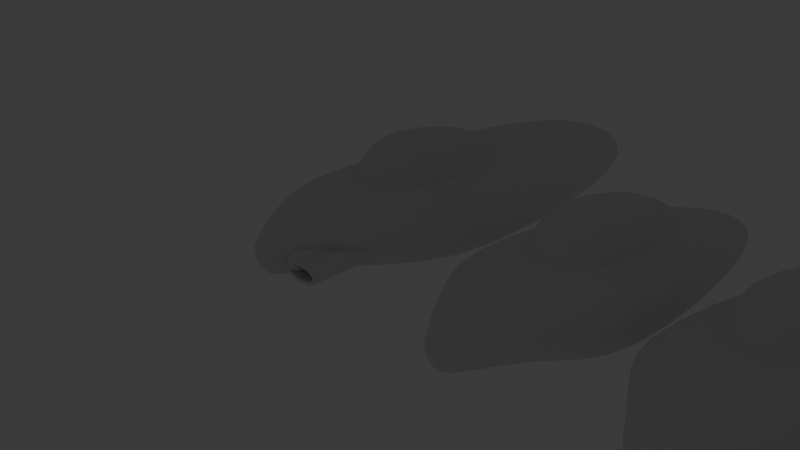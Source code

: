 # Source: NoseLevicraft1.blend  (saved by Blender 4.5.91; exported with 4.5.12 LTS)
import bpy
from mathutils import Matrix  # noqa: F401  (used for matrix-valued properties, if any)

bpy.ops.wm.read_factory_settings(use_empty=True)
scene = bpy.context.scene
scene.name = 'Scene'

# ---- collections
col_collection = bpy.data.collections.new('Collection'); scene.collection.children.link(col_collection)

# ---- materials (node trees are filled in below, after node groups)
mat_material = bpy.data.materials.new('Material')
mat_material.alpha_threshold = 0.0
mat_material.roughness = 0.5
mat_material.line_color = (0.0, 0.0, 0.0, 1.0)

# ---- node groups
ng_smooth_by_angle = bpy.data.node_groups.new('Smooth by Angle', 'GeometryNodeTree')
_s = ng_smooth_by_angle.interface.new_socket(name='Mesh', in_out='OUTPUT', socket_type='NodeSocketGeometry')
_s = ng_smooth_by_angle.interface.new_socket(name='Mesh', in_out='INPUT', socket_type='NodeSocketGeometry')
_s = ng_smooth_by_angle.interface.new_socket(name='Angle', in_out='INPUT', socket_type='NodeSocketFloat')
_s.subtype = 'ANGLE'
_s.default_value = 0.5236
_s.min_value = 0.0
_s.max_value = 3.142
_s.description = 'Maximum face angle for smooth edges'
_s = ng_smooth_by_angle.interface.new_socket(name='Ignore Sharpness', in_out='INPUT', socket_type='NodeSocketBool')
_s.force_non_field = True
ng_smooth_by_angle.description = 'Set the sharpness of mesh edges based on the angle between the neighboring faces'
ng_smooth_by_angle.is_modifier = True
_N = ng_smooth_by_angle.nodes; _L = ng_smooth_by_angle.links
n0 = _N.new('GeometryNodeSetShadeSmooth'); n0.name = 'Set Shade Smooth'; n0.location = (120, -80)
n0.domain = 'EDGE'
n1 = _N.new('GeometryNodeSetShadeSmooth'); n1.name = 'Set Shade Smooth.001'; n1.location = (300, -80)
n2 = _N.new('NodeGroupOutput'); n2.name = 'Group Output'; n2.location = (480, -80)
n3 = _N.new('GeometryNodeInputMeshEdgeAngle'); n3.name = 'Edge Angle'; n3.location = (-440, -240)
n4 = _N.new('NodeGroupInput'); n4.name = 'Group Input'; n4.location = (-80, -80)
n5 = _N.new('GeometryNodeInputEdgeSmooth'); n5.name = 'Is Edge Smooth'; n5.location = (-260, -120)
n6 = _N.new('GeometryNodeInputShadeSmooth'); n6.name = 'Is Shade Smooth'; n6.location = (-440, -397)
n7 = _N.new('FunctionNodeCompare'); n7.name = 'Compare'; n7.location = (-260, -260)
n7.operation = 'LESS_EQUAL'
n7.inputs[6].default_value = (0.0, 0.0, 0.0, 0.0)
n7.inputs[7].default_value = (0.0, 0.0, 0.0, 0.0)
n8 = _N.new('FunctionNodeBooleanMath'); n8.name = 'Boolean Math.001'; n8.location = (-80, -260)
n9 = _N.new('NodeGroupInput'); n9.name = 'Group Input.001'; n9.location = (-440, -329)
n10 = _N.new('NodeGroupInput'); n10.name = 'Group Input.002'; n10.location = (-259, -189)
n11 = _N.new('FunctionNodeBooleanMath'); n11.name = 'Boolean Math'; n11.location = (-80, -149)
n11.operation = 'OR'
n12 = _N.new('FunctionNodeBooleanMath'); n12.name = 'Boolean Math.002'; n12.location = (-260, -380)
n12.operation = 'OR'
n13 = _N.new('NodeGroupInput'); n13.name = 'Group Input.003'; n13.location = (-440, -460)
_L.new(n3.outputs[0], n7.inputs[0])
_L.new(n1.outputs[0], n2.inputs[0])
_L.new(n9.outputs[1], n7.inputs[1])
_L.new(n7.outputs[0], n8.inputs[0])
_L.new(n4.outputs[0], n0.inputs[0])
_L.new(n0.outputs[0], n1.inputs[0])
_L.new(n8.outputs[0], n0.inputs[2])
_L.new(n10.outputs[2], n11.inputs[1])
_L.new(n5.outputs[0], n11.inputs[0])
_L.new(n11.outputs[0], n0.inputs[1])
_L.new(n13.outputs[2], n12.inputs[1])
_L.new(n6.outputs[0], n12.inputs[0])
_L.new(n12.outputs[0], n8.inputs[1])
n2.is_active_output = True

# ---- material node trees
mat_material.use_nodes = True; mat_material.node_tree.nodes.clear()
_N = mat_material.node_tree.nodes; _L = mat_material.node_tree.links
n0 = _N.new('ShaderNodeOutputMaterial'); n0.name = 'Material Output'; n0.location = (200, 100)
n1 = _N.new('ShaderNodeBsdfPrincipled'); n1.name = 'Principled BSDF'; n1.location = (-200, 100)
n1.inputs[3].default_value = 1.45
_L.new(n1.outputs[0], n0.inputs[0])
n0.is_active_output = True

# ---- world
world_world = bpy.data.worlds.new('World'); scene.world = world_world
world_world.use_nodes = True; world_world.node_tree.nodes.clear()
_N = world_world.node_tree.nodes; _L = world_world.node_tree.links
n0 = _N.new('ShaderNodeOutputWorld'); n0.name = 'World Output'; n0.location = (200, 100)
n1 = _N.new('ShaderNodeBackground'); n1.name = 'Background'; n1.location = (-200, 100)
n1.inputs[0].default_value = (0.05088, 0.05088, 0.05088, 1.0)
_L.new(n1.outputs[0], n0.inputs[0])
n0.is_active_output = True
world_world.color = (0.05088, 0.05088, 0.05088)
world_world.sun_shadow_jitter_overblur = 0.0

# ---- cameras
cam_camera = bpy.data.cameras.new('Camera')
cam_camera.clip_end = 100.0
cam_camera.ortho_scale = 7.314

# ---- lights
light_light = bpy.data.lights.new('Light', 'POINT')
light_light.energy = 1000.0
light_light.shadow_soft_size = 0.1

# ---- meshes
me_cube_001 = bpy.data.meshes.new('Cube.001')
me_cube_001.from_pydata([(-0.311, -0.7448, -0.1161), (-0.7698, -0.441, 0.2411), (-0.6906, 2.927, -0.0816), (-0.7675, 3.078, 0.1485), (0.311, -0.7448, -0.1161), (0.7698, -0.441, 0.2411), (0.6906, 2.927, -0.0816), (0.7675, 3.078, 0.1485), (-1.0, 0.0, -0.1366), (-0.5889, -0.9343, 0.0), (-1.0, 0.119, 0.3778), (-0.7675, 2.992, 0.0), (0.0, 3.328, -0.1349), (0.0, 3.274, 0.3619), (0.7675, 2.992, 0.0), (1.0, 0.0, -0.1366), (1.0, 0.119, 0.3778), (0.5889, -0.9343, 0.0), (0.0, -0.7448, -0.1694), (0.0, -0.7731, 0.5037), (-1.26, -2.98e-08, 2.98e-08), (0.0, 3.419, 0.0), (1.26, -2.98e-08, 2.98e-08), (-3.725e-09, -1.0, 0.0), (0.0, -3.725e-09, -0.1694), (0.0, -3.725e-09, 0.7392)], [], [(0, 9, 20, 8), (9, 1, 10, 20), (20, 10, 3, 11), (8, 20, 11, 2), (2, 11, 21, 12), (11, 3, 13, 21), (21, 13, 7, 14), (12, 21, 14, 6), (6, 14, 22, 15), (14, 7, 16, 22), (22, 16, 5, 17), (15, 22, 17, 4), (4, 17, 23, 18), (17, 5, 19, 23), (23, 19, 1, 9), (18, 23, 9, 0), (2, 12, 24, 8), (12, 6, 15, 24), (24, 15, 4, 18), (8, 24, 18, 0), (7, 13, 25, 16), (13, 3, 10, 25), (25, 10, 1, 19), (16, 25, 19, 5)])
_uv = me_cube_001.uv_layers.new(name='UVMap')
_uv.uv.foreach_set('vector', [0.375, 0.0, 0.5, 0.0, 0.5, 0.125, 0.375, 0.125, 0.5, 0.0, 0.625, 0.0, 0.625, 0.125, 0.5, 0.125, 0.5, 0.125, 0.625, 0.125, 0.625, 0.25, 0.5, 0.25, 0.375, 0.125, 0.5, 0.125, 0.5, 0.25, 0.375, 0.25, 0.375, 0.25, 0.5, 0.25, 0.5, 0.375, 0.375, 0.375, 0.5, 0.25, 0.625, 0.25, 0.625, 0.375, 0.5, 0.375, 0.5, 0.375, 0.625, 0.375, 0.625, 0.5, 0.5, 0.5, 0.375, 0.375, 0.5, 0.375, 0.5, 0.5, 0.375, 0.5, 0.375, 0.5, 0.5, 0.5, 0.5, 0.625, 0.375, 0.625, 0.5, 0.5, 0.625, 0.5, 0.625, 0.625, 0.5, 0.625, 0.5, 0.625, 0.625, 0.625, 0.625, 0.75, 0.5, 0.75, 0.375, 0.625, 0.5, 0.625, 0.5, 0.75, 0.375, 0.75, 0.375, 0.75, 0.5, 0.75, 0.5, 0.875, 0.375, 0.875, 0.5, 0.75, 0.625, 0.75, 0.625, 0.875, 0.5, 0.875, 0.5, 0.875, 0.625, 0.875, 0.625, 1.0, 0.5, 1.0, 0.375, 0.875, 0.5, 0.875, 0.5, 1.0, 0.375, 1.0, 0.125, 0.5, 0.25, 0.5, 0.25, 0.625, 0.125, 0.625, 0.25, 0.5, 0.375, 0.5, 0.375, 0.625, 0.25, 0.625, 0.25, 0.625, 0.375, 0.625, 0.375, 0.75, 0.25, 0.75, 0.125, 0.625, 0.25, 0.625, 0.25, 0.75, 0.125, 0.75, 0.625, 0.5, 0.75, 0.5, 0.75, 0.625, 0.625, 0.625, 0.75, 0.5, 0.875, 0.5, 0.875, 0.625, 0.75, 0.625, 0.75, 0.625, 0.875, 0.625, 0.875, 0.75, 0.75, 0.75, 0.625, 0.625, 0.75, 0.625, 0.75, 0.75, 0.625, 0.75])
me_cube_001.use_mirror_x = True
me_cube_001.update()
me_cube_002 = bpy.data.meshes.new('Cube.002')
me_cube_002.from_pydata([(0.3803, -1.15, 0.3481), (0.607, 1.001, 0.382), (0.0, 1.369, 0.5711), (0.6458, 2.207, 7.451e-09), (1.074, -0.7208, 0.3773), (0.3643, -0.8702, 0.0), (0.0, -2.385, 0.3829), (0.0, 2.678, 0.0), (1.0, -0.5958, 2.98e-08), (0.0, -2.049, 0.0), (0.0, -0.5958, 0.7392)], [], [(7, 2, 1, 3), (3, 1, 4, 8), (8, 4, 0, 5), (5, 0, 6, 9), (1, 2, 10, 4), (4, 10, 6, 0)])
_uv = me_cube_002.uv_layers.new(name='UVMap')
_uv.uv.foreach_set('vector', [0.5, 0.375, 0.625, 0.375, 0.625, 0.5, 0.5, 0.5, 0.5, 0.5, 0.625, 0.5, 0.625, 0.625, 0.5, 0.625, 0.5, 0.625, 0.625, 0.625, 0.625, 0.75, 0.5, 0.75, 0.5, 0.75, 0.625, 0.75, 0.625, 0.875, 0.5, 0.875, 0.625, 0.5, 0.75, 0.5, 0.75, 0.625, 0.625, 0.625, 0.625, 0.625, 0.75, 0.625, 0.75, 0.75, 0.625, 0.75])
me_cube_002.update()
me_cube_004 = bpy.data.meshes.new('Cube.004')
me_cube_004.from_pydata([(1.083, -0.6269, -0.867), (0.6378, -0.2592, 0.6948), (0.4725, 1.738, -1.639), (0.4256, 1.055, -0.0711), (0.0, -0.6269, -0.867), (0.0, -0.2592, 0.6948), (0.0, 1.738, -1.639), (0.0, 1.055, -0.0711)], [], [(2, 0, 1, 3), (3, 1, 5, 7), (2, 3, 7, 6), (1, 0, 4, 5)])
_uv = me_cube_004.uv_layers.new(name='UVMap')
_uv.uv.foreach_set('vector', [0.375, 0.5, 0.375, 0.75, 0.625, 0.75, 0.625, 0.5, 0.625, 0.5, 0.625, 0.75, 0.625, 0.75, 0.625, 0.5, 0.375, 0.5, 0.625, 0.5, 0.625, 0.5, 0.375, 0.5, 0.625, 0.75, 0.375, 0.75, 0.375, 0.75, 0.625, 0.75])
me_cube_004.use_mirror_x = True
me_cube_004.update()
me_cube_003 = bpy.data.meshes.new('Cube.003')
me_cube_003.from_pydata([(0.1413, -1.607, 0.0612), (0.1413, -1.607, 0.2994), (0.1413, -1.434, 0.0612), (0.1413, -1.434, 0.2994), (0.386, -1.695, 0.0612), (0.386, -1.695, 0.2994), (0.4303, -1.112, 0.0612), (0.4303, -1.112, 0.2994)], [], [(0, 1, 3, 2), (6, 7, 5, 4), (4, 5, 1, 0), (2, 6, 4, 0), (7, 3, 1, 5)])
me_cube_003.polygons.foreach_set('use_smooth', [True] * 5)
_uv = me_cube_003.uv_layers.new(name='UVMap')
_uv.uv.foreach_set('vector', [0.375, 0.0, 0.625, 0.0, 0.625, 0.25, 0.375, 0.25, 0.375, 0.5, 0.625, 0.5, 0.625, 0.75, 0.375, 0.75, 0.375, 0.75, 0.625, 0.75, 0.625, 1.0, 0.375, 1.0, 0.125, 0.5, 0.375, 0.5, 0.375, 0.75, 0.125, 0.75, 0.625, 0.5, 0.875, 0.5, 0.875, 0.75, 0.625, 0.75])
me_cube_003.materials.append(None)
me_cube_003.update()
me_cylinder = bpy.data.meshes.new('Cylinder')
me_cylinder.from_pydata([(0.4093, -0.1471, 0.243), (0.4093, -1.602, 0.243), (0.4503, -0.1471, 0.2411), (0.4503, -1.602, 0.2411), (0.4898, -0.1471, 0.2355), (0.4898, -1.602, 0.2355), (0.5262, -0.1471, 0.2265), (0.5262, -1.602, 0.2265), (0.5581, -0.1471, 0.2143), (0.5581, -1.602, 0.2143), (0.5842, -0.1471, 0.1995), (0.5842, -1.602, 0.1995), (0.6037, -0.1471, 0.1826), (0.6037, -1.602, 0.1826), (0.6156, -0.1471, 0.1642), (0.6156, -1.602, 0.1642), (0.6197, -0.1471, 0.1451), (0.6197, -1.602, 0.1451), (0.6156, -0.1471, 0.1261), (0.6156, -1.602, 0.1261), (0.6037, -0.1471, 0.1077), (0.6037, -1.602, 0.1077), (0.5842, -0.1471, 0.09079), (0.5842, -1.602, 0.09079), (0.5581, -0.1471, 0.07597), (0.5581, -1.602, 0.07597), (0.5262, -0.1471, 0.0638), (0.5262, -1.602, 0.0638), (0.4898, -0.1471, 0.05476), (0.4898, -1.602, 0.05476), (0.4503, -0.1471, 0.04919), (0.4503, -1.602, 0.04919), (0.4093, -0.1471, 0.04731), (0.4093, -1.602, 0.04731), (0.3682, -0.1471, 0.04919), (0.3682, -1.602, 0.04919), (0.3288, -0.1471, 0.05476), (0.3288, -1.602, 0.05476), (0.2924, -0.1471, 0.0638), (0.2924, -1.602, 0.0638), (0.2605, -0.1471, 0.07597), (0.2605, -1.602, 0.07597), (0.2343, -0.1471, 0.09079), (0.2343, -1.602, 0.09079), (0.2149, -0.1471, 0.1077), (0.2149, -1.602, 0.1077), (0.2029, -0.1471, 0.1261), (0.2029, -1.602, 0.1261), (0.1989, -0.1471, 0.1451), (0.1989, -1.602, 0.1451), (0.2029, -0.1471, 0.1642), (0.2029, -1.602, 0.1642), (0.2149, -0.1471, 0.1826), (0.2149, -1.602, 0.1826), (0.2343, -0.1471, 0.1995), (0.2343, -1.602, 0.1995), (0.2605, -0.1471, 0.2143), (0.2605, -1.602, 0.2143), (0.2924, -0.1471, 0.2265), (0.2924, -1.602, 0.2265), (0.3288, -0.1471, 0.2355), (0.3288, -1.602, 0.2355), (0.3682, -0.1471, 0.2411), (0.3682, -1.602, 0.2411)], [], [(0, 1, 3, 2), (2, 3, 5, 4), (4, 5, 7, 6), (6, 7, 9, 8), (8, 9, 11, 10), (10, 11, 13, 12), (12, 13, 15, 14), (14, 15, 17, 16), (16, 17, 19, 18), (18, 19, 21, 20), (20, 21, 23, 22), (22, 23, 25, 24), (24, 25, 27, 26), (26, 27, 29, 28), (28, 29, 31, 30), (30, 31, 33, 32), (32, 33, 35, 34), (34, 35, 37, 36), (36, 37, 39, 38), (38, 39, 41, 40), (40, 41, 43, 42), (42, 43, 45, 44), (44, 45, 47, 46), (46, 47, 49, 48), (48, 49, 51, 50), (50, 51, 53, 52), (52, 53, 55, 54), (54, 55, 57, 56), (56, 57, 59, 58), (58, 59, 61, 60), (60, 61, 63, 62), (62, 63, 1, 0)])
me_cylinder.polygons.foreach_set('use_smooth', [True] * 32)
_uv = me_cylinder.uv_layers.new(name='UVMap')
_uv.uv.foreach_set('vector', [1.0, 0.0, 1.0, 1.0, 0.9688, 1.0, 0.9688, 0.0, 0.9688, 0.0, 0.9688, 1.0, 0.9375, 1.0, 0.9375, 0.0, 0.9375, 0.0, 0.9375, 1.0, 0.9062, 1.0, 0.9062, 0.0, 0.9062, 0.0, 0.9062, 1.0, 0.875, 1.0, 0.875, 0.0, 0.875, 0.0, 0.875, 1.0, 0.8438, 1.0, 0.8438, 0.0, 0.8438, 0.0, 0.8438, 1.0, 0.8125, 1.0, 0.8125, 0.0, 0.8125, 0.0, 0.8125, 1.0, 0.7812, 1.0, 0.7812, 0.0, 0.7812, 0.0, 0.7812, 1.0, 0.75, 1.0, 0.75, 0.0, 0.75, 0.0, 0.75, 1.0, 0.7188, 1.0, 0.7188, 0.0, 0.7188, 0.0, 0.7188, 1.0, 0.6875, 1.0, 0.6875, 0.0, 0.6875, 0.0, 0.6875, 1.0, 0.6562, 1.0, 0.6562, 0.0, 0.6562, 0.0, 0.6562, 1.0, 0.625, 1.0, 0.625, 0.0, 0.625, 0.0, 0.625, 1.0, 0.5938, 1.0, 0.5938, 0.0, 0.5938, 0.0, 0.5938, 1.0, 0.5625, 1.0, 0.5625, 0.0, 0.5625, 0.0, 0.5625, 1.0, 0.5312, 1.0, 0.5312, 0.0, 0.5312, 0.0, 0.5312, 1.0, 0.5, 1.0, 0.5, 0.0, 0.5, 0.0, 0.5, 1.0, 0.4688, 1.0, 0.4688, 0.0, 0.4688, 0.0, 0.4688, 1.0, 0.4375, 1.0, 0.4375, 0.0, 0.4375, 0.0, 0.4375, 1.0, 0.4062, 1.0, 0.4062, 0.0, 0.4062, 0.0, 0.4062, 1.0, 0.375, 1.0, 0.375, 0.0, 0.375, 0.0, 0.375, 1.0, 0.3438, 1.0, 0.3438, 0.0, 0.3438, 0.0, 0.3438, 1.0, 0.3125, 1.0, 0.3125, 0.0, 0.3125, 0.0, 0.3125, 1.0, 0.2812, 1.0, 0.2812, 0.0, 0.2812, 0.0, 0.2812, 1.0, 0.25, 1.0, 0.25, 0.0, 0.25, 0.0, 0.25, 1.0, 0.2188, 1.0, 0.2188, 0.0, 0.2188, 0.0, 0.2188, 1.0, 0.1875, 1.0, 0.1875, 0.0, 0.1875, 0.0, 0.1875, 1.0, 0.1562, 1.0, 0.1562, 0.0, 0.1562, 0.0, 0.1562, 1.0, 0.125, 1.0, 0.125, 0.0, 0.125, 0.0, 0.125, 1.0, 0.09375, 1.0, 0.09375, 0.0, 0.09375, 0.0, 0.09375, 1.0, 0.0625, 1.0, 0.0625, 0.0, 0.0625, 0.0, 0.0625, 1.0, 0.03125, 1.0, 0.03125, 0.0, 0.03125, 0.0, 0.03125, 1.0, 0.0, 1.0, 0.0, 0.0])
me_cylinder.update()
me_cube_005 = bpy.data.meshes.new('Cube.005')
me_cube_005.from_pydata([(0.3803, -1.15, 0.3481), (0.607, 1.001, 0.382), (0.0, 1.369, 0.5711), (0.6458, 2.207, 7.451e-09), (1.074, -0.7208, 0.3773), (0.3643, -0.8702, 0.0), (0.0, -2.385, 0.3829), (0.0, 2.678, 0.0), (1.0, -0.5958, 2.98e-08), (0.0, -2.049, 0.0), (0.0, -0.5958, 0.7392)], [], [(7, 2, 1, 3), (3, 1, 4, 8), (8, 4, 0, 5), (5, 0, 6, 9), (1, 2, 10, 4), (4, 10, 6, 0)])
_uv = me_cube_005.uv_layers.new(name='UVMap')
_uv.uv.foreach_set('vector', [0.5, 0.375, 0.625, 0.375, 0.625, 0.5, 0.5, 0.5, 0.5, 0.5, 0.625, 0.5, 0.625, 0.625, 0.5, 0.625, 0.5, 0.625, 0.625, 0.625, 0.625, 0.75, 0.5, 0.75, 0.5, 0.75, 0.625, 0.75, 0.625, 0.875, 0.5, 0.875, 0.625, 0.5, 0.75, 0.5, 0.75, 0.625, 0.625, 0.625, 0.625, 0.625, 0.75, 0.625, 0.75, 0.75, 0.625, 0.75])
me_cube_005.update()
me_cube_006 = bpy.data.meshes.new('Cube.006')
me_cube_006.from_pydata([(1.083, -0.6269, -0.867), (0.6378, -0.2592, 0.6948), (0.4725, 1.738, -1.639), (0.4256, 1.055, -0.0711), (0.0, -0.6269, -0.867), (0.0, -0.2592, 0.6948), (0.0, 1.738, -1.639), (0.0, 1.055, -0.0711)], [], [(2, 0, 1, 3), (3, 1, 5, 7), (2, 3, 7, 6), (1, 0, 4, 5)])
_uv = me_cube_006.uv_layers.new(name='UVMap')
_uv.uv.foreach_set('vector', [0.375, 0.5, 0.375, 0.75, 0.625, 0.75, 0.625, 0.5, 0.625, 0.5, 0.625, 0.75, 0.625, 0.75, 0.625, 0.5, 0.375, 0.5, 0.625, 0.5, 0.625, 0.5, 0.375, 0.5, 0.625, 0.75, 0.375, 0.75, 0.375, 0.75, 0.625, 0.75])
me_cube_006.use_mirror_x = True
me_cube_006.update()
me_cube_007 = bpy.data.meshes.new('Cube.007')
me_cube_007.from_pydata([(0.3803, -1.15, 0.3481), (0.607, 1.001, 0.382), (0.0, 1.369, 0.5711), (0.6458, 2.207, 7.451e-09), (1.074, -0.7208, 0.3773), (0.3643, -0.8702, 0.0), (0.0, -2.385, 0.3829), (0.0, 2.678, 0.0), (1.0, -0.5958, 2.98e-08), (0.0, -2.049, 0.0), (0.0, -0.5958, 0.7392)], [], [(7, 2, 1, 3), (3, 1, 4, 8), (8, 4, 0, 5), (5, 0, 6, 9), (1, 2, 10, 4), (4, 10, 6, 0)])
_uv = me_cube_007.uv_layers.new(name='UVMap')
_uv.uv.foreach_set('vector', [0.5, 0.375, 0.625, 0.375, 0.625, 0.5, 0.5, 0.5, 0.5, 0.5, 0.625, 0.5, 0.625, 0.625, 0.5, 0.625, 0.5, 0.625, 0.625, 0.625, 0.625, 0.75, 0.5, 0.75, 0.5, 0.75, 0.625, 0.75, 0.625, 0.875, 0.5, 0.875, 0.625, 0.5, 0.75, 0.5, 0.75, 0.625, 0.625, 0.625, 0.625, 0.625, 0.75, 0.625, 0.75, 0.75, 0.625, 0.75])
me_cube_007.update()
me_cube_008 = bpy.data.meshes.new('Cube.008')
me_cube_008.from_pydata([(1.083, -0.6269, -0.867), (0.6378, -0.2592, 0.6948), (0.4725, 1.738, -1.639), (0.4256, 1.055, -0.0711), (0.0, -0.6269, -0.867), (0.0, -0.2592, 0.6948), (0.0, 1.738, -1.639), (0.0, 1.055, -0.0711)], [], [(2, 0, 1, 3), (3, 1, 5, 7), (2, 3, 7, 6), (1, 0, 4, 5)])
_uv = me_cube_008.uv_layers.new(name='UVMap')
_uv.uv.foreach_set('vector', [0.375, 0.5, 0.375, 0.75, 0.625, 0.75, 0.625, 0.5, 0.625, 0.5, 0.625, 0.75, 0.625, 0.75, 0.625, 0.5, 0.375, 0.5, 0.625, 0.5, 0.625, 0.5, 0.375, 0.5, 0.625, 0.75, 0.375, 0.75, 0.375, 0.75, 0.625, 0.75])
me_cube_008.use_mirror_x = True
me_cube_008.update()
me_cube_009 = bpy.data.meshes.new('Cube.009')
me_cube_009.from_pydata([(0.3803, -1.15, 0.3481), (0.607, 1.001, 0.382), (0.0, 1.369, 0.5711), (0.6458, 2.207, 7.451e-09), (1.074, -0.7208, 0.3773), (0.3643, -0.8702, 0.0), (0.0, -2.385, 0.3829), (0.0, 2.678, 0.0), (1.0, -0.5958, 2.98e-08), (0.0, -2.049, 0.0), (0.0, -0.5958, 0.7392)], [], [(7, 2, 1, 3), (3, 1, 4, 8), (8, 4, 0, 5), (5, 0, 6, 9), (1, 2, 10, 4), (4, 10, 6, 0)])
_uv = me_cube_009.uv_layers.new(name='UVMap')
_uv.uv.foreach_set('vector', [0.5, 0.375, 0.625, 0.375, 0.625, 0.5, 0.5, 0.5, 0.5, 0.5, 0.625, 0.5, 0.625, 0.625, 0.5, 0.625, 0.5, 0.625, 0.625, 0.625, 0.625, 0.75, 0.5, 0.75, 0.5, 0.75, 0.625, 0.75, 0.625, 0.875, 0.5, 0.875, 0.625, 0.5, 0.75, 0.5, 0.75, 0.625, 0.625, 0.625, 0.625, 0.625, 0.75, 0.625, 0.75, 0.75, 0.625, 0.75])
me_cube_009.update()
me_cube_010 = bpy.data.meshes.new('Cube.010')
me_cube_010.from_pydata([(1.083, -0.6269, -0.867), (0.6378, -0.2592, 0.6948), (0.4725, 1.738, -1.639), (0.4256, 1.055, -0.0711), (0.0, -0.6269, -0.867), (0.0, -0.2592, 0.6948), (0.0, 1.738, -1.639), (0.0, 1.055, -0.0711)], [], [(2, 0, 1, 3), (3, 1, 5, 7), (2, 3, 7, 6), (1, 0, 4, 5)])
_uv = me_cube_010.uv_layers.new(name='UVMap')
_uv.uv.foreach_set('vector', [0.375, 0.5, 0.375, 0.75, 0.625, 0.75, 0.625, 0.5, 0.625, 0.5, 0.625, 0.75, 0.625, 0.75, 0.625, 0.5, 0.375, 0.5, 0.625, 0.5, 0.625, 0.5, 0.375, 0.5, 0.625, 0.75, 0.375, 0.75, 0.375, 0.75, 0.625, 0.75])
me_cube_010.use_mirror_x = True
me_cube_010.update()
me_cube_011 = bpy.data.meshes.new('Cube.011')
me_cube_011.from_pydata([(0.3803, -1.15, 0.3481), (0.607, 1.001, 0.382), (0.0, 1.369, 0.5711), (0.6458, 2.207, 7.451e-09), (1.074, -0.7208, 0.3773), (0.3643, -0.8702, 0.0), (0.0, -2.385, 0.3829), (0.0, 2.678, 0.0), (1.0, -0.5958, 2.98e-08), (0.0, -2.049, 0.0), (0.0, -0.5958, 0.7392)], [], [(7, 2, 1, 3), (3, 1, 4, 8), (8, 4, 0, 5), (5, 0, 6, 9), (1, 2, 10, 4), (4, 10, 6, 0)])
_uv = me_cube_011.uv_layers.new(name='UVMap')
_uv.uv.foreach_set('vector', [0.5, 0.375, 0.625, 0.375, 0.625, 0.5, 0.5, 0.5, 0.5, 0.5, 0.625, 0.5, 0.625, 0.625, 0.5, 0.625, 0.5, 0.625, 0.625, 0.625, 0.625, 0.75, 0.5, 0.75, 0.5, 0.75, 0.625, 0.75, 0.625, 0.875, 0.5, 0.875, 0.625, 0.5, 0.75, 0.5, 0.75, 0.625, 0.625, 0.625, 0.625, 0.625, 0.75, 0.625, 0.75, 0.75, 0.625, 0.75])
me_cube_011.update()
me_cube_012 = bpy.data.meshes.new('Cube.012')
me_cube_012.from_pydata([(1.083, -0.6269, -0.867), (0.6378, -0.2592, 0.6948), (0.4725, 1.738, -1.639), (0.4256, 1.055, -0.0711), (0.0, -0.6269, -0.867), (0.0, -0.2592, 0.6948), (0.0, 1.738, -1.639), (0.0, 1.055, -0.0711)], [], [(2, 0, 1, 3), (3, 1, 5, 7), (2, 3, 7, 6), (1, 0, 4, 5)])
_uv = me_cube_012.uv_layers.new(name='UVMap')
_uv.uv.foreach_set('vector', [0.375, 0.5, 0.375, 0.75, 0.625, 0.75, 0.625, 0.5, 0.625, 0.5, 0.625, 0.75, 0.625, 0.75, 0.625, 0.5, 0.375, 0.5, 0.625, 0.5, 0.625, 0.5, 0.375, 0.5, 0.625, 0.75, 0.375, 0.75, 0.375, 0.75, 0.625, 0.75])
me_cube_012.use_mirror_x = True
me_cube_012.update()
me_cube_013 = bpy.data.meshes.new('Cube.013')
me_cube_013.from_pydata([(0.3803, -1.15, 0.3481), (0.607, 1.001, 0.382), (0.0, 1.369, 0.5711), (0.6458, 2.207, 7.451e-09), (1.074, -0.7208, 0.3773), (0.3643, -0.8702, 0.0), (0.0, -2.385, 0.3829), (0.0, 2.678, 0.0), (1.0, -0.5958, 2.98e-08), (0.0, -2.049, 0.0), (0.0, -0.5958, 0.7392)], [], [(7, 2, 1, 3), (3, 1, 4, 8), (8, 4, 0, 5), (5, 0, 6, 9), (1, 2, 10, 4), (4, 10, 6, 0)])
_uv = me_cube_013.uv_layers.new(name='UVMap')
_uv.uv.foreach_set('vector', [0.5, 0.375, 0.625, 0.375, 0.625, 0.5, 0.5, 0.5, 0.5, 0.5, 0.625, 0.5, 0.625, 0.625, 0.5, 0.625, 0.5, 0.625, 0.625, 0.625, 0.625, 0.75, 0.5, 0.75, 0.5, 0.75, 0.625, 0.75, 0.625, 0.875, 0.5, 0.875, 0.625, 0.5, 0.75, 0.5, 0.75, 0.625, 0.625, 0.625, 0.625, 0.625, 0.75, 0.625, 0.75, 0.75, 0.625, 0.75])
me_cube_013.update()
me_cube_014 = bpy.data.meshes.new('Cube.014')
me_cube_014.from_pydata([(1.083, -0.6269, -0.867), (0.6378, -0.2592, 0.6948), (0.4725, 1.738, -1.639), (0.4256, 1.055, -0.0711), (0.0, -0.6269, -0.867), (0.0, -0.2592, 0.6948), (0.0, 1.738, -1.639), (0.0, 1.055, -0.0711)], [], [(2, 0, 1, 3), (3, 1, 5, 7), (2, 3, 7, 6), (1, 0, 4, 5)])
_uv = me_cube_014.uv_layers.new(name='UVMap')
_uv.uv.foreach_set('vector', [0.375, 0.5, 0.375, 0.75, 0.625, 0.75, 0.625, 0.5, 0.625, 0.5, 0.625, 0.75, 0.625, 0.75, 0.625, 0.5, 0.375, 0.5, 0.625, 0.5, 0.625, 0.5, 0.375, 0.5, 0.625, 0.75, 0.375, 0.75, 0.375, 0.75, 0.625, 0.75])
me_cube_014.use_mirror_x = True
me_cube_014.update()
me_cube_015 = bpy.data.meshes.new('Cube.015')
me_cube_015.from_pydata([(0.3803, -1.15, 0.3481), (0.607, 1.001, 0.382), (0.0, 1.369, 0.5711), (0.6458, 2.207, 7.451e-09), (1.074, -0.7208, 0.3773), (0.3643, -0.8702, 0.0), (0.0, -2.385, 0.3829), (0.0, 2.678, 0.0), (1.0, -0.5958, 2.98e-08), (0.0, -2.049, 0.0), (0.0, -0.5958, 0.7392)], [], [(7, 2, 1, 3), (3, 1, 4, 8), (8, 4, 0, 5), (5, 0, 6, 9), (1, 2, 10, 4), (4, 10, 6, 0)])
_uv = me_cube_015.uv_layers.new(name='UVMap')
_uv.uv.foreach_set('vector', [0.5, 0.375, 0.625, 0.375, 0.625, 0.5, 0.5, 0.5, 0.5, 0.5, 0.625, 0.5, 0.625, 0.625, 0.5, 0.625, 0.5, 0.625, 0.625, 0.625, 0.625, 0.75, 0.5, 0.75, 0.5, 0.75, 0.625, 0.75, 0.625, 0.875, 0.5, 0.875, 0.625, 0.5, 0.75, 0.5, 0.75, 0.625, 0.625, 0.625, 0.625, 0.625, 0.75, 0.625, 0.75, 0.75, 0.625, 0.75])
me_cube_015.update()
me_cube_016 = bpy.data.meshes.new('Cube.016')
me_cube_016.from_pydata([(1.083, -0.6269, -0.867), (0.6378, -0.2592, 0.6948), (0.4725, 1.738, -1.639), (0.4256, 1.055, -0.0711), (0.0, -0.6269, -0.867), (0.0, -0.2592, 0.6948), (0.0, 1.738, -1.639), (0.0, 1.055, -0.0711)], [], [(2, 0, 1, 3), (3, 1, 5, 7), (2, 3, 7, 6), (1, 0, 4, 5)])
_uv = me_cube_016.uv_layers.new(name='UVMap')
_uv.uv.foreach_set('vector', [0.375, 0.5, 0.375, 0.75, 0.625, 0.75, 0.625, 0.5, 0.625, 0.5, 0.625, 0.75, 0.625, 0.75, 0.625, 0.5, 0.375, 0.5, 0.625, 0.5, 0.625, 0.5, 0.375, 0.5, 0.625, 0.75, 0.375, 0.75, 0.375, 0.75, 0.625, 0.75])
me_cube_016.use_mirror_x = True
me_cube_016.update()
me_cube = bpy.data.meshes.new('Cube')
me_cube.from_pydata([(1.0, 1.0, 1.0), (1.0, 1.0, -1.0), (1.0, -1.0, 1.0), (1.0, -1.0, -1.0), (-1.0, 1.0, 1.0), (-1.0, 1.0, -1.0), (-1.0, -1.0, 1.0), (-1.0, -1.0, -1.0)], [], [(0, 4, 6, 2), (3, 2, 6, 7), (7, 6, 4, 5), (5, 1, 3, 7), (1, 0, 2, 3), (5, 4, 0, 1)])
_uv = me_cube.uv_layers.new(name='UVMap')
_uv.uv.foreach_set('vector', [0.625, 0.5, 0.875, 0.5, 0.875, 0.75, 0.625, 0.75, 0.375, 0.75, 0.625, 0.75, 0.625, 1.0, 0.375, 1.0, 0.375, 0.0, 0.625, 0.0, 0.625, 0.25, 0.375, 0.25, 0.125, 0.5, 0.375, 0.5, 0.375, 0.75, 0.125, 0.75, 0.375, 0.5, 0.625, 0.5, 0.625, 0.75, 0.375, 0.75, 0.375, 0.25, 0.625, 0.25, 0.625, 0.5, 0.375, 0.5])
me_cube.materials.append(mat_material)
me_cube.use_mirror_vertex_groups = False
me_cube.update()

# ---- objects
ob_cube_001 = bpy.data.objects.new('Cube.001', me_cube_001)
ob_body = bpy.data.objects.new('Body', me_cube_002)
ob_origin = bpy.data.objects.new('origin', None)
ob_cabin = bpy.data.objects.new('Cabin', me_cube_004)
ob_headlights = bpy.data.objects.new('Headlights', me_cube_003)
ob_cylinder = bpy.data.objects.new('Cylinder', me_cylinder)
ob_body_001 = bpy.data.objects.new('Body.001', me_cube_005)
ob_cabin_001 = bpy.data.objects.new('Cabin.001', me_cube_006)
ob_body_002 = bpy.data.objects.new('Body.002', me_cube_007)
ob_cabin_002 = bpy.data.objects.new('Cabin.002', me_cube_008)
ob_body_003 = bpy.data.objects.new('Body.003', me_cube_009)
ob_cabin_003 = bpy.data.objects.new('Cabin.003', me_cube_010)
ob_body_004 = bpy.data.objects.new('Body.004', me_cube_011)
ob_cabin_004 = bpy.data.objects.new('Cabin.004', me_cube_012)
ob_body_005 = bpy.data.objects.new('Body.005', me_cube_013)
ob_cabin_005 = bpy.data.objects.new('Cabin.005', me_cube_014)
ob_body_006 = bpy.data.objects.new('Body.006', me_cube_015)
ob_cabin_006 = bpy.data.objects.new('Cabin.006', me_cube_016)
ob_cube = bpy.data.objects.new('Cube', me_cube)
ob_light = bpy.data.objects.new('Light', light_light)
ob_camera = bpy.data.objects.new('Camera', cam_camera)

# ---- transforms, parenting, visibility, modifiers, constraints
ob_cube_001.location = (0.0, 0.0, 0.0)
ob_cube_001.use_mesh_mirror_x = True
_m = ob_cube_001.modifiers.new('Subdivision', 'SUBSURF')
_m.quality = 10
_m.levels = 4
_m.open_advanced_panel = True
ob_body.location = (0.0, 0.0, 0.0)
_m = ob_body.modifiers.new('Mirror', 'MIRROR')
_m.use_clip = True
_m.merge_threshold = 1e-05
_m = ob_body.modifiers.new('Subdivision', 'SUBSURF')
_m.uv_smooth = 'NONE'
_m.quality = 10
_m.boundary_smooth = 'PRESERVE_CORNERS'
_m.levels = 0
_m.use_creases = False
_m.open_advanced_panel = True
ob_origin.location = (0.0, 0.0, 0.0)
ob_cabin.location = (0.0, 0.0, 0.7996)
ob_cabin.scale = (0.6081, 1.0, 0.3317)
ob_cabin.use_mesh_mirror_x = True
_m = ob_cabin.modifiers.new('Mirror', 'MIRROR')
_m.use_clip = True
_m = ob_cabin.modifiers.new('Decimate', 'DECIMATE')
_m.decimate_type = 'DISSOLVE'
_m.angle_limit = 0.01745
_m = ob_cabin.modifiers.new('Subdivision', 'SUBSURF')
_m.uv_smooth = 'NONE'
_m.quality = 10
_m.boundary_smooth = 'PRESERVE_CORNERS'
_m.levels = 0
_m.open_advanced_panel = True
ob_headlights.location = (0.0, 0.0, 0.0)
_m = ob_headlights.modifiers.new('Subdivision', 'SUBSURF')
_m.uv_smooth = 'NONE'
_m.quality = 10
_m.boundary_smooth = 'PRESERVE_CORNERS'
_m.levels = 3
_m.use_creases = False
_m.open_advanced_panel = True
ob_cylinder.location = (0.0, 0.0, 0.0)
_m = ob_cylinder.modifiers.new('Solidify', 'SOLIDIFY')
_m.thickness = 0.03125
_m = ob_cylinder.modifiers.new('Smooth by Angle', 'NODES')
_m.node_group = ng_smooth_by_angle
_m.use_pin_to_last = True
_m.show_group_selector = False
ob_body_001.location = (2.213, 0.0, 0.0)
_m = ob_body_001.modifiers.new('Mirror', 'MIRROR')
_m.use_clip = True
_m.merge_threshold = 1e-05
_m = ob_body_001.modifiers.new('Subdivision', 'SUBSURF')
_m.uv_smooth = 'NONE'
_m.quality = 10
_m.boundary_smooth = 'PRESERVE_CORNERS'
_m.use_creases = False
ob_cabin_001.location = (2.213, 0.0, 0.7996)
ob_cabin_001.scale = (0.6081, 1.0, 0.3317)
ob_cabin_001.use_mesh_mirror_x = True
_m = ob_cabin_001.modifiers.new('Mirror', 'MIRROR')
_m.use_clip = True
_m = ob_cabin_001.modifiers.new('Decimate', 'DECIMATE')
_m.decimate_type = 'DISSOLVE'
_m.angle_limit = 0.01745
_m = ob_cabin_001.modifiers.new('Subdivision', 'SUBSURF')
_m.uv_smooth = 'NONE'
_m.quality = 10
_m.boundary_smooth = 'PRESERVE_CORNERS'
ob_body_002.location = (4.119, 0.0, 0.0)
_m = ob_body_002.modifiers.new('Mirror', 'MIRROR')
_m.use_clip = True
_m.merge_threshold = 1e-05
_m = ob_body_002.modifiers.new('Subdivision', 'SUBSURF')
_m.uv_smooth = 'NONE'
_m.quality = 10
_m.boundary_smooth = 'PRESERVE_CORNERS'
_m.levels = 2
_m.use_creases = False
ob_cabin_002.location = (4.119, 0.0, 0.7996)
ob_cabin_002.scale = (0.6081, 1.0, 0.3317)
ob_cabin_002.use_mesh_mirror_x = True
_m = ob_cabin_002.modifiers.new('Mirror', 'MIRROR')
_m.use_clip = True
_m = ob_cabin_002.modifiers.new('Decimate', 'DECIMATE')
_m.decimate_type = 'DISSOLVE'
_m.angle_limit = 0.01745
_m = ob_cabin_002.modifiers.new('Subdivision', 'SUBSURF')
_m.uv_smooth = 'NONE'
_m.quality = 10
_m.boundary_smooth = 'PRESERVE_CORNERS'
_m.levels = 2
ob_body_003.location = (6.031, 0.0, 0.0)
_m = ob_body_003.modifiers.new('Mirror', 'MIRROR')
_m.use_clip = True
_m.merge_threshold = 1e-05
_m = ob_body_003.modifiers.new('Subdivision', 'SUBSURF')
_m.uv_smooth = 'NONE'
_m.quality = 10
_m.boundary_smooth = 'PRESERVE_CORNERS'
_m.levels = 3
_m.use_creases = False
ob_cabin_003.location = (6.031, 0.0, 0.7996)
ob_cabin_003.scale = (0.6081, 1.0, 0.3317)
ob_cabin_003.use_mesh_mirror_x = True
_m = ob_cabin_003.modifiers.new('Mirror', 'MIRROR')
_m.use_clip = True
_m = ob_cabin_003.modifiers.new('Decimate', 'DECIMATE')
_m.decimate_type = 'DISSOLVE'
_m.angle_limit = 0.01745
_m = ob_cabin_003.modifiers.new('Subdivision', 'SUBSURF')
_m.uv_smooth = 'NONE'
_m.quality = 10
_m.boundary_smooth = 'PRESERVE_CORNERS'
_m.levels = 3
ob_body_004.location = (7.957, 0.0, 0.0)
_m = ob_body_004.modifiers.new('Mirror', 'MIRROR')
_m.use_clip = True
_m.merge_threshold = 1e-05
_m = ob_body_004.modifiers.new('Subdivision', 'SUBSURF')
_m.uv_smooth = 'NONE'
_m.quality = 10
_m.boundary_smooth = 'PRESERVE_CORNERS'
_m.levels = 4
_m.use_creases = False
ob_cabin_004.location = (7.957, 0.0, 0.7996)
ob_cabin_004.scale = (0.6081, 1.0, 0.3317)
ob_cabin_004.use_mesh_mirror_x = True
_m = ob_cabin_004.modifiers.new('Mirror', 'MIRROR')
_m.use_clip = True
_m = ob_cabin_004.modifiers.new('Decimate', 'DECIMATE')
_m.decimate_type = 'DISSOLVE'
_m.angle_limit = 0.01745
_m = ob_cabin_004.modifiers.new('Subdivision', 'SUBSURF')
_m.uv_smooth = 'NONE'
_m.quality = 10
_m.boundary_smooth = 'PRESERVE_CORNERS'
_m.levels = 4
ob_body_005.location = (9.895, 0.0, 0.0)
_m = ob_body_005.modifiers.new('Mirror', 'MIRROR')
_m.use_clip = True
_m.merge_threshold = 1e-05
_m = ob_body_005.modifiers.new('Subdivision', 'SUBSURF')
_m.uv_smooth = 'NONE'
_m.quality = 10
_m.boundary_smooth = 'PRESERVE_CORNERS'
_m.levels = 5
_m.use_creases = False
ob_cabin_005.location = (9.895, 0.0, 0.7996)
ob_cabin_005.scale = (0.6081, 1.0, 0.3317)
ob_cabin_005.use_mesh_mirror_x = True
_m = ob_cabin_005.modifiers.new('Mirror', 'MIRROR')
_m.use_clip = True
_m = ob_cabin_005.modifiers.new('Decimate', 'DECIMATE')
_m.decimate_type = 'DISSOLVE'
_m.angle_limit = 0.01745
_m = ob_cabin_005.modifiers.new('Subdivision', 'SUBSURF')
_m.uv_smooth = 'NONE'
_m.quality = 10
_m.boundary_smooth = 'PRESERVE_CORNERS'
_m.levels = 5
ob_body_006.location = (11.87, 0.0, 0.0)
_m = ob_body_006.modifiers.new('Mirror', 'MIRROR')
_m.use_clip = True
_m.merge_threshold = 1e-05
_m = ob_body_006.modifiers.new('Subdivision', 'SUBSURF')
_m.uv_smooth = 'NONE'
_m.quality = 10
_m.boundary_smooth = 'PRESERVE_CORNERS'
_m.levels = 6
_m.use_creases = False
ob_cabin_006.location = (11.87, 0.0, 0.7996)
ob_cabin_006.scale = (0.6081, 1.0, 0.3317)
ob_cabin_006.use_mesh_mirror_x = True
_m = ob_cabin_006.modifiers.new('Mirror', 'MIRROR')
_m.use_clip = True
_m = ob_cabin_006.modifiers.new('Decimate', 'DECIMATE')
_m.decimate_type = 'DISSOLVE'
_m.angle_limit = 0.01745
_m = ob_cabin_006.modifiers.new('Subdivision', 'SUBSURF')
_m.uv_smooth = 'NONE'
_m.quality = 10
_m.boundary_smooth = 'PRESERVE_CORNERS'
_m.levels = 6
ob_cube.location = (0.0, 0.0, 0.0)
ob_cube.lock_rotations_4d = False
ob_cube.empty_display_type = 'ARROWS'
ob_cube.lineart.crease_threshold = 0.0
ob_light.location = (4.076, 1.005, 5.904)
ob_light.rotation_euler = (0.6503, 0.05522, 1.866)
ob_light.lock_rotations_4d = False
ob_light.empty_display_type = 'ARROWS'
ob_light.color = (0.0, 0.0, 0.0, 0.0)
ob_light.lineart.crease_threshold = 0.0
ob_camera.location = (7.359, -6.926, 4.958)
ob_camera.rotation_euler = (1.109, 0.0, 0.8149)
ob_camera.lock_rotations_4d = False
ob_camera.empty_display_type = 'ARROWS'
ob_camera.color = (0.0, 0.0, 0.0, 0.0)
ob_camera.display_type = 'WIRE'
ob_camera.lineart.crease_threshold = 0.0

# ---- collection membership
scene.collection.objects.link(ob_cube_001)
scene.collection.objects.link(ob_body)
scene.collection.objects.link(ob_origin)
scene.collection.objects.link(ob_cabin)
scene.collection.objects.link(ob_headlights)
scene.collection.objects.link(ob_cylinder)
scene.collection.objects.link(ob_body_001)
scene.collection.objects.link(ob_cabin_001)
scene.collection.objects.link(ob_body_002)
scene.collection.objects.link(ob_cabin_002)
scene.collection.objects.link(ob_body_003)
scene.collection.objects.link(ob_cabin_003)
scene.collection.objects.link(ob_body_004)
scene.collection.objects.link(ob_cabin_004)
scene.collection.objects.link(ob_body_005)
scene.collection.objects.link(ob_cabin_005)
scene.collection.objects.link(ob_body_006)
scene.collection.objects.link(ob_cabin_006)
col_collection.objects.link(ob_cube)
col_collection.objects.link(ob_light)
col_collection.objects.link(ob_camera)
def _layer_coll(name, lc=None):
    lc = lc or bpy.context.view_layer.layer_collection
    for c in lc.children:
        if c.name == name: return c
        r = _layer_coll(name, c)
        if r: return r
_layer_coll('Collection').exclude = True

# ---- scene / render settings (as saved in the file)
scene.camera = ob_camera
scene.frame_start = 1; scene.frame_end = 250; scene.frame_set(1)
scene.render.engine = 'BLENDER_EEVEE_NEXT'
bpy.context.view_layer.update()
